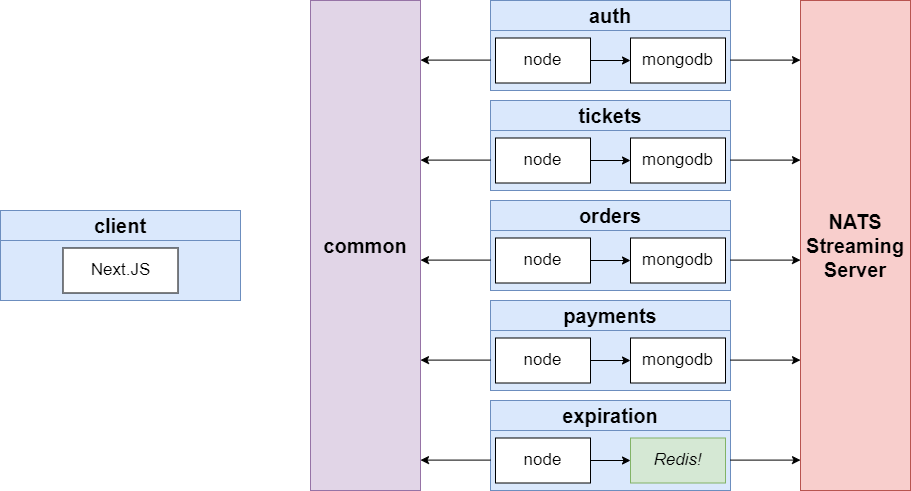

The diagram above was exported from draw.io. Its source (the exported page's mxGraphModel, read from the mxfile embedded in the PNG):
<mxGraphModel dx="1061" dy="983" grid="1" gridSize="10" guides="1" tooltips="1" connect="1" arrows="1" fold="1" page="1" pageScale="1" pageWidth="1920" pageHeight="1200" math="0" shadow="0">
  <root>
    <mxCell id="331M5X5ih1Nf9_gBxTlx-0" />
    <mxCell id="331M5X5ih1Nf9_gBxTlx-1" parent="331M5X5ih1Nf9_gBxTlx-0" />
    <mxCell id="cMKlFlwkgb2pkfjfTKqQ-5" value="client" style="rounded=0;whiteSpace=wrap;html=1;fontSize=20;align=center;fillColor=#dae8fc;strokeColor=#6c8ebf;fontStyle=1" parent="331M5X5ih1Nf9_gBxTlx-1" vertex="1">
      <mxGeometry x="280" y="510" width="240" height="30" as="geometry" />
    </mxCell>
    <mxCell id="cMKlFlwkgb2pkfjfTKqQ-6" value="" style="rounded=0;whiteSpace=wrap;html=1;fontSize=21;align=center;fillColor=#dae8fc;strokeColor=#6c8ebf;fontStyle=1" parent="331M5X5ih1Nf9_gBxTlx-1" vertex="1">
      <mxGeometry x="280" y="540" width="240" height="60" as="geometry" />
    </mxCell>
    <mxCell id="cMKlFlwkgb2pkfjfTKqQ-7" value="Next.JS" style="rounded=0;whiteSpace=wrap;html=1;fontSize=17;align=center;fontStyle=0" parent="331M5X5ih1Nf9_gBxTlx-1" vertex="1">
      <mxGeometry x="342.5" y="547.5" width="115" height="45" as="geometry" />
    </mxCell>
    <mxCell id="cMKlFlwkgb2pkfjfTKqQ-8" value="auth" style="rounded=0;whiteSpace=wrap;html=1;fontSize=20;align=center;fillColor=#dae8fc;strokeColor=#6c8ebf;fontStyle=1" parent="331M5X5ih1Nf9_gBxTlx-1" vertex="1">
      <mxGeometry x="770" y="300" width="240" height="30" as="geometry" />
    </mxCell>
    <mxCell id="cMKlFlwkgb2pkfjfTKqQ-9" value="" style="rounded=0;whiteSpace=wrap;html=1;fontSize=21;align=center;fillColor=#dae8fc;strokeColor=#6c8ebf;fontStyle=1" parent="331M5X5ih1Nf9_gBxTlx-1" vertex="1">
      <mxGeometry x="770" y="330" width="240" height="60" as="geometry" />
    </mxCell>
    <mxCell id="cMKlFlwkgb2pkfjfTKqQ-12" style="edgeStyle=orthogonalEdgeStyle;rounded=0;orthogonalLoop=1;jettySize=auto;html=1;exitX=1;exitY=0.5;exitDx=0;exitDy=0;fontSize=17;" parent="331M5X5ih1Nf9_gBxTlx-1" source="cMKlFlwkgb2pkfjfTKqQ-10" target="cMKlFlwkgb2pkfjfTKqQ-11" edge="1">
      <mxGeometry relative="1" as="geometry" />
    </mxCell>
    <mxCell id="cMKlFlwkgb2pkfjfTKqQ-10" value="node" style="rounded=0;whiteSpace=wrap;html=1;fontSize=17;align=center;fontStyle=0" parent="331M5X5ih1Nf9_gBxTlx-1" vertex="1">
      <mxGeometry x="775" y="337.5" width="95" height="45" as="geometry" />
    </mxCell>
    <mxCell id="cMKlFlwkgb2pkfjfTKqQ-11" value="mongodb" style="rounded=0;whiteSpace=wrap;html=1;fontSize=17;align=center;fontStyle=0" parent="331M5X5ih1Nf9_gBxTlx-1" vertex="1">
      <mxGeometry x="910" y="337.5" width="95" height="45" as="geometry" />
    </mxCell>
    <mxCell id="cMKlFlwkgb2pkfjfTKqQ-13" value="tickets" style="rounded=0;whiteSpace=wrap;html=1;fontSize=20;align=center;fillColor=#dae8fc;strokeColor=#6c8ebf;fontStyle=1" parent="331M5X5ih1Nf9_gBxTlx-1" vertex="1">
      <mxGeometry x="770" y="400" width="240" height="30" as="geometry" />
    </mxCell>
    <mxCell id="cMKlFlwkgb2pkfjfTKqQ-14" value="" style="rounded=0;whiteSpace=wrap;html=1;fontSize=21;align=center;fillColor=#dae8fc;strokeColor=#6c8ebf;fontStyle=1" parent="331M5X5ih1Nf9_gBxTlx-1" vertex="1">
      <mxGeometry x="770" y="430" width="240" height="60" as="geometry" />
    </mxCell>
    <mxCell id="cMKlFlwkgb2pkfjfTKqQ-15" style="edgeStyle=orthogonalEdgeStyle;rounded=0;orthogonalLoop=1;jettySize=auto;html=1;exitX=1;exitY=0.5;exitDx=0;exitDy=0;fontSize=17;" parent="331M5X5ih1Nf9_gBxTlx-1" source="cMKlFlwkgb2pkfjfTKqQ-16" target="cMKlFlwkgb2pkfjfTKqQ-17" edge="1">
      <mxGeometry relative="1" as="geometry" />
    </mxCell>
    <mxCell id="cMKlFlwkgb2pkfjfTKqQ-16" value="node" style="rounded=0;whiteSpace=wrap;html=1;fontSize=17;align=center;fontStyle=0" parent="331M5X5ih1Nf9_gBxTlx-1" vertex="1">
      <mxGeometry x="775" y="437.5" width="95" height="45" as="geometry" />
    </mxCell>
    <mxCell id="cMKlFlwkgb2pkfjfTKqQ-17" value="mongodb" style="rounded=0;whiteSpace=wrap;html=1;fontSize=17;align=center;fontStyle=0" parent="331M5X5ih1Nf9_gBxTlx-1" vertex="1">
      <mxGeometry x="910" y="437.5" width="95" height="45" as="geometry" />
    </mxCell>
    <mxCell id="cMKlFlwkgb2pkfjfTKqQ-18" value="orders" style="rounded=0;whiteSpace=wrap;html=1;fontSize=20;align=center;fillColor=#dae8fc;strokeColor=#6c8ebf;fontStyle=1" parent="331M5X5ih1Nf9_gBxTlx-1" vertex="1">
      <mxGeometry x="770" y="500" width="240" height="30" as="geometry" />
    </mxCell>
    <mxCell id="cMKlFlwkgb2pkfjfTKqQ-19" value="" style="rounded=0;whiteSpace=wrap;html=1;fontSize=21;align=center;fillColor=#dae8fc;strokeColor=#6c8ebf;fontStyle=1" parent="331M5X5ih1Nf9_gBxTlx-1" vertex="1">
      <mxGeometry x="770" y="530" width="240" height="60" as="geometry" />
    </mxCell>
    <mxCell id="cMKlFlwkgb2pkfjfTKqQ-20" style="edgeStyle=orthogonalEdgeStyle;rounded=0;orthogonalLoop=1;jettySize=auto;html=1;exitX=1;exitY=0.5;exitDx=0;exitDy=0;fontSize=17;" parent="331M5X5ih1Nf9_gBxTlx-1" source="cMKlFlwkgb2pkfjfTKqQ-21" target="cMKlFlwkgb2pkfjfTKqQ-22" edge="1">
      <mxGeometry relative="1" as="geometry" />
    </mxCell>
    <mxCell id="cMKlFlwkgb2pkfjfTKqQ-21" value="node" style="rounded=0;whiteSpace=wrap;html=1;fontSize=17;align=center;fontStyle=0" parent="331M5X5ih1Nf9_gBxTlx-1" vertex="1">
      <mxGeometry x="775" y="537.5" width="95" height="45" as="geometry" />
    </mxCell>
    <mxCell id="cMKlFlwkgb2pkfjfTKqQ-22" value="mongodb" style="rounded=0;whiteSpace=wrap;html=1;fontSize=17;align=center;fontStyle=0" parent="331M5X5ih1Nf9_gBxTlx-1" vertex="1">
      <mxGeometry x="910" y="537.5" width="95" height="45" as="geometry" />
    </mxCell>
    <mxCell id="cMKlFlwkgb2pkfjfTKqQ-23" value="payments" style="rounded=0;whiteSpace=wrap;html=1;fontSize=20;align=center;fillColor=#dae8fc;strokeColor=#6c8ebf;fontStyle=1" parent="331M5X5ih1Nf9_gBxTlx-1" vertex="1">
      <mxGeometry x="770" y="600" width="240" height="30" as="geometry" />
    </mxCell>
    <mxCell id="cMKlFlwkgb2pkfjfTKqQ-24" value="" style="rounded=0;whiteSpace=wrap;html=1;fontSize=21;align=center;fillColor=#dae8fc;strokeColor=#6c8ebf;fontStyle=1" parent="331M5X5ih1Nf9_gBxTlx-1" vertex="1">
      <mxGeometry x="770" y="630" width="240" height="60" as="geometry" />
    </mxCell>
    <mxCell id="cMKlFlwkgb2pkfjfTKqQ-25" style="edgeStyle=orthogonalEdgeStyle;rounded=0;orthogonalLoop=1;jettySize=auto;html=1;exitX=1;exitY=0.5;exitDx=0;exitDy=0;fontSize=17;" parent="331M5X5ih1Nf9_gBxTlx-1" source="cMKlFlwkgb2pkfjfTKqQ-26" target="cMKlFlwkgb2pkfjfTKqQ-27" edge="1">
      <mxGeometry relative="1" as="geometry" />
    </mxCell>
    <mxCell id="cMKlFlwkgb2pkfjfTKqQ-26" value="node" style="rounded=0;whiteSpace=wrap;html=1;fontSize=17;align=center;fontStyle=0" parent="331M5X5ih1Nf9_gBxTlx-1" vertex="1">
      <mxGeometry x="775" y="637.5" width="95" height="45" as="geometry" />
    </mxCell>
    <mxCell id="cMKlFlwkgb2pkfjfTKqQ-27" value="mongodb" style="rounded=0;whiteSpace=wrap;html=1;fontSize=17;align=center;fontStyle=0" parent="331M5X5ih1Nf9_gBxTlx-1" vertex="1">
      <mxGeometry x="910" y="637.5" width="95" height="45" as="geometry" />
    </mxCell>
    <mxCell id="cMKlFlwkgb2pkfjfTKqQ-28" value="expiration" style="rounded=0;whiteSpace=wrap;html=1;fontSize=20;align=center;fillColor=#dae8fc;strokeColor=#6c8ebf;fontStyle=1" parent="331M5X5ih1Nf9_gBxTlx-1" vertex="1">
      <mxGeometry x="770" y="700" width="240" height="30" as="geometry" />
    </mxCell>
    <mxCell id="cMKlFlwkgb2pkfjfTKqQ-29" value="" style="rounded=0;whiteSpace=wrap;html=1;fontSize=21;align=center;fillColor=#dae8fc;strokeColor=#6c8ebf;fontStyle=1" parent="331M5X5ih1Nf9_gBxTlx-1" vertex="1">
      <mxGeometry x="770" y="730" width="240" height="60" as="geometry" />
    </mxCell>
    <mxCell id="cMKlFlwkgb2pkfjfTKqQ-30" style="edgeStyle=orthogonalEdgeStyle;rounded=0;orthogonalLoop=1;jettySize=auto;html=1;exitX=1;exitY=0.5;exitDx=0;exitDy=0;fontSize=17;" parent="331M5X5ih1Nf9_gBxTlx-1" source="cMKlFlwkgb2pkfjfTKqQ-31" target="cMKlFlwkgb2pkfjfTKqQ-32" edge="1">
      <mxGeometry relative="1" as="geometry" />
    </mxCell>
    <mxCell id="cMKlFlwkgb2pkfjfTKqQ-31" value="node" style="rounded=0;whiteSpace=wrap;html=1;fontSize=17;align=center;fontStyle=0" parent="331M5X5ih1Nf9_gBxTlx-1" vertex="1">
      <mxGeometry x="775" y="737.5" width="95" height="45" as="geometry" />
    </mxCell>
    <mxCell id="cMKlFlwkgb2pkfjfTKqQ-32" value="Redis!" style="rounded=0;whiteSpace=wrap;html=1;fontSize=17;align=center;fontStyle=2;fillColor=#d5e8d4;strokeColor=#82b366;" parent="331M5X5ih1Nf9_gBxTlx-1" vertex="1">
      <mxGeometry x="910" y="737.5" width="95" height="45" as="geometry" />
    </mxCell>
    <mxCell id="cMKlFlwkgb2pkfjfTKqQ-33" value="common" style="rounded=0;whiteSpace=wrap;html=1;fontSize=20;align=center;fillColor=#e1d5e7;strokeColor=#9673a6;fontStyle=1" parent="331M5X5ih1Nf9_gBxTlx-1" vertex="1">
      <mxGeometry x="590" y="300" width="110" height="490" as="geometry" />
    </mxCell>
    <mxCell id="cMKlFlwkgb2pkfjfTKqQ-36" value="" style="endArrow=classic;html=1;fontSize=17;" parent="331M5X5ih1Nf9_gBxTlx-1" edge="1">
      <mxGeometry width="50" height="50" relative="1" as="geometry">
        <mxPoint x="770" y="359.6" as="sourcePoint" />
        <mxPoint x="700" y="359.6" as="targetPoint" />
      </mxGeometry>
    </mxCell>
    <mxCell id="cMKlFlwkgb2pkfjfTKqQ-37" value="" style="endArrow=classic;html=1;fontSize=17;" parent="331M5X5ih1Nf9_gBxTlx-1" edge="1">
      <mxGeometry width="50" height="50" relative="1" as="geometry">
        <mxPoint x="770" y="459.6" as="sourcePoint" />
        <mxPoint x="700" y="459.6" as="targetPoint" />
      </mxGeometry>
    </mxCell>
    <mxCell id="cMKlFlwkgb2pkfjfTKqQ-38" value="" style="endArrow=classic;html=1;fontSize=17;" parent="331M5X5ih1Nf9_gBxTlx-1" edge="1">
      <mxGeometry width="50" height="50" relative="1" as="geometry">
        <mxPoint x="770" y="559.5999999999999" as="sourcePoint" />
        <mxPoint x="700" y="559.5999999999999" as="targetPoint" />
      </mxGeometry>
    </mxCell>
    <mxCell id="cMKlFlwkgb2pkfjfTKqQ-39" value="" style="endArrow=classic;html=1;fontSize=17;" parent="331M5X5ih1Nf9_gBxTlx-1" edge="1">
      <mxGeometry width="50" height="50" relative="1" as="geometry">
        <mxPoint x="770" y="659.5999999999999" as="sourcePoint" />
        <mxPoint x="700" y="659.5999999999999" as="targetPoint" />
      </mxGeometry>
    </mxCell>
    <mxCell id="cMKlFlwkgb2pkfjfTKqQ-40" value="" style="endArrow=classic;html=1;fontSize=17;" parent="331M5X5ih1Nf9_gBxTlx-1" edge="1">
      <mxGeometry width="50" height="50" relative="1" as="geometry">
        <mxPoint x="770" y="759.5999999999999" as="sourcePoint" />
        <mxPoint x="700" y="759.5999999999999" as="targetPoint" />
      </mxGeometry>
    </mxCell>
    <mxCell id="cMKlFlwkgb2pkfjfTKqQ-41" value="NATS Streaming Server" style="rounded=0;whiteSpace=wrap;html=1;fontSize=20;align=center;fillColor=#f8cecc;strokeColor=#b85450;fontStyle=1" parent="331M5X5ih1Nf9_gBxTlx-1" vertex="1">
      <mxGeometry x="1080" y="300" width="110" height="490" as="geometry" />
    </mxCell>
    <mxCell id="cMKlFlwkgb2pkfjfTKqQ-42" value="" style="endArrow=classic;html=1;fontSize=17;" parent="331M5X5ih1Nf9_gBxTlx-1" edge="1">
      <mxGeometry width="50" height="50" relative="1" as="geometry">
        <mxPoint x="1010" y="359.6" as="sourcePoint" />
        <mxPoint x="1080" y="359.6" as="targetPoint" />
      </mxGeometry>
    </mxCell>
    <mxCell id="cMKlFlwkgb2pkfjfTKqQ-43" value="" style="endArrow=classic;html=1;fontSize=17;" parent="331M5X5ih1Nf9_gBxTlx-1" edge="1">
      <mxGeometry width="50" height="50" relative="1" as="geometry">
        <mxPoint x="1010" y="459.5999999999999" as="sourcePoint" />
        <mxPoint x="1080" y="459.5999999999999" as="targetPoint" />
      </mxGeometry>
    </mxCell>
    <mxCell id="cMKlFlwkgb2pkfjfTKqQ-44" value="" style="endArrow=classic;html=1;fontSize=17;" parent="331M5X5ih1Nf9_gBxTlx-1" edge="1">
      <mxGeometry width="50" height="50" relative="1" as="geometry">
        <mxPoint x="1010" y="559.5999999999999" as="sourcePoint" />
        <mxPoint x="1080" y="559.5999999999999" as="targetPoint" />
      </mxGeometry>
    </mxCell>
    <mxCell id="cMKlFlwkgb2pkfjfTKqQ-45" value="" style="endArrow=classic;html=1;fontSize=17;" parent="331M5X5ih1Nf9_gBxTlx-1" edge="1">
      <mxGeometry width="50" height="50" relative="1" as="geometry">
        <mxPoint x="1010" y="659.5999999999999" as="sourcePoint" />
        <mxPoint x="1080" y="659.5999999999999" as="targetPoint" />
      </mxGeometry>
    </mxCell>
    <mxCell id="cMKlFlwkgb2pkfjfTKqQ-46" value="" style="endArrow=classic;html=1;fontSize=17;" parent="331M5X5ih1Nf9_gBxTlx-1" edge="1">
      <mxGeometry width="50" height="50" relative="1" as="geometry">
        <mxPoint x="1010" y="759.5999999999999" as="sourcePoint" />
        <mxPoint x="1080" y="759.5999999999999" as="targetPoint" />
      </mxGeometry>
    </mxCell>
  </root>
</mxGraphModel>